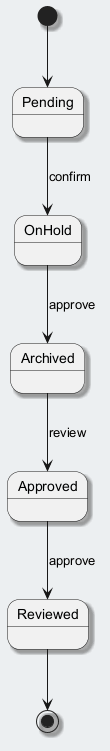

The diagram above was rendered by PlantUML. Its source (embedded in the PNG):
@startuml
skinparam backgroundColor #ECEFF1
skinparam classBackgroundColor #FFFFFF
skinparam classBorderColor #455A64
skinparam shadowing true
[*] --> Pending
Pending --> OnHold : confirm
OnHold --> Archived : approve
Archived --> Approved : review
Approved --> Reviewed : approve
Reviewed --> [*]
@enduml